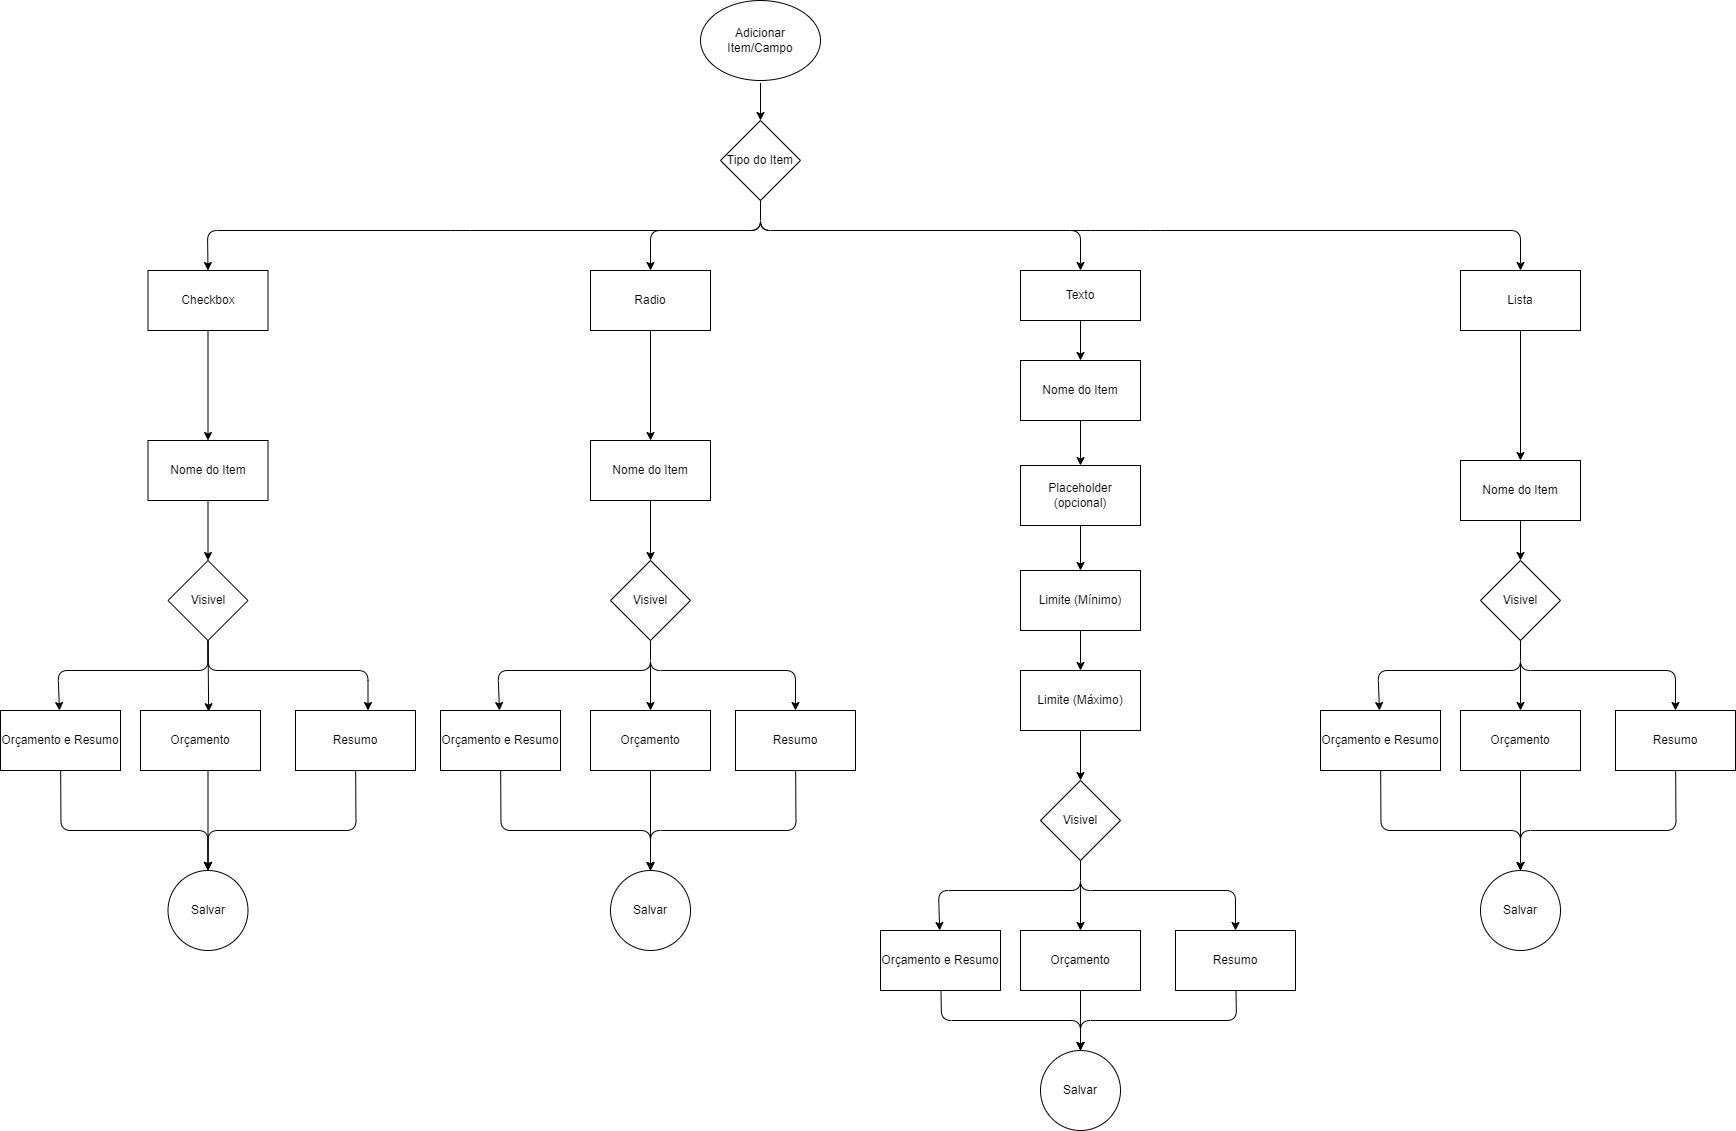

The diagram above was exported from draw.io. Its source (the exported page's mxGraphModel, read from the mxfile embedded in the PNG):
<mxGraphModel dx="1468" dy="344" grid="1" gridSize="10" guides="1" tooltips="1" connect="1" arrows="1" fold="1" page="1" pageScale="1" pageWidth="827" pageHeight="1169" math="0" shadow="0">
  <root>
    <mxCell id="0" />
    <mxCell id="1" parent="0" />
    <mxCell id="4" value="" style="edgeStyle=none;html=1;" parent="1" source="2" target="3" edge="1">
      <mxGeometry relative="1" as="geometry" />
    </mxCell>
    <mxCell id="2" value="Adicionar Item/Campo" style="ellipse;whiteSpace=wrap;html=1;" parent="1" vertex="1">
      <mxGeometry x="270" y="30" width="120" height="80" as="geometry" />
    </mxCell>
    <mxCell id="6" value="" style="edgeStyle=none;html=1;exitX=0.5;exitY=1;exitDx=0;exitDy=0;" parent="1" source="3" target="5" edge="1">
      <mxGeometry relative="1" as="geometry">
        <mxPoint x="330" y="310" as="sourcePoint" />
        <Array as="points">
          <mxPoint x="330" y="260" />
          <mxPoint x="220" y="260" />
          <mxPoint x="220" y="300" />
        </Array>
      </mxGeometry>
    </mxCell>
    <mxCell id="10" value="" style="edgeStyle=none;html=1;exitX=0.5;exitY=1;exitDx=0;exitDy=0;" parent="1" source="3" target="9" edge="1">
      <mxGeometry relative="1" as="geometry">
        <Array as="points">
          <mxPoint x="330" y="260" />
          <mxPoint x="650" y="260" />
        </Array>
      </mxGeometry>
    </mxCell>
    <mxCell id="12" value="" style="edgeStyle=none;html=1;exitX=0.5;exitY=1;exitDx=0;exitDy=0;entryX=0.5;entryY=0;entryDx=0;entryDy=0;" parent="1" source="3" target="11" edge="1">
      <mxGeometry relative="1" as="geometry">
        <Array as="points">
          <mxPoint x="330" y="260" />
          <mxPoint x="30" y="260" />
          <mxPoint x="-223" y="260" />
        </Array>
      </mxGeometry>
    </mxCell>
    <mxCell id="14" value="" style="edgeStyle=none;html=1;exitX=0.5;exitY=1;exitDx=0;exitDy=0;" parent="1" source="3" target="13" edge="1">
      <mxGeometry relative="1" as="geometry">
        <Array as="points">
          <mxPoint x="330" y="260" />
          <mxPoint x="650" y="260" />
          <mxPoint x="720" y="260" />
          <mxPoint x="1090" y="260" />
        </Array>
      </mxGeometry>
    </mxCell>
    <mxCell id="3" value="Tipo do Item" style="rhombus;whiteSpace=wrap;html=1;" parent="1" vertex="1">
      <mxGeometry x="290" y="150" width="80" height="80" as="geometry" />
    </mxCell>
    <mxCell id="89" style="edgeStyle=none;html=1;" parent="1" source="5" target="51" edge="1">
      <mxGeometry relative="1" as="geometry" />
    </mxCell>
    <mxCell id="5" value="Radio" style="whiteSpace=wrap;html=1;" parent="1" vertex="1">
      <mxGeometry x="160" y="300" width="120" height="60" as="geometry" />
    </mxCell>
    <mxCell id="92" style="edgeStyle=none;html=1;" parent="1" source="9" target="64" edge="1">
      <mxGeometry relative="1" as="geometry" />
    </mxCell>
    <mxCell id="9" value="Texto" style="whiteSpace=wrap;html=1;" parent="1" vertex="1">
      <mxGeometry x="590" y="300" width="120" height="50" as="geometry" />
    </mxCell>
    <mxCell id="16" value="" style="edgeStyle=none;html=1;" parent="1" source="11" target="15" edge="1">
      <mxGeometry relative="1" as="geometry" />
    </mxCell>
    <mxCell id="11" value="Checkbox" style="whiteSpace=wrap;html=1;" parent="1" vertex="1">
      <mxGeometry x="-282.5" y="300" width="120" height="60" as="geometry" />
    </mxCell>
    <mxCell id="93" style="edgeStyle=none;html=1;" parent="1" source="13" target="77" edge="1">
      <mxGeometry relative="1" as="geometry" />
    </mxCell>
    <mxCell id="13" value="Lista" style="whiteSpace=wrap;html=1;" parent="1" vertex="1">
      <mxGeometry x="1030" y="300" width="120" height="60" as="geometry" />
    </mxCell>
    <mxCell id="18" value="" style="edgeStyle=none;html=1;" parent="1" source="15" target="17" edge="1">
      <mxGeometry relative="1" as="geometry" />
    </mxCell>
    <mxCell id="15" value="Nome do Item" style="whiteSpace=wrap;html=1;" parent="1" vertex="1">
      <mxGeometry x="-282.5" y="470" width="120" height="60" as="geometry" />
    </mxCell>
    <mxCell id="20" value="" style="edgeStyle=none;html=1;exitX=0.5;exitY=1;exitDx=0;exitDy=0;" parent="1" source="17" edge="1">
      <mxGeometry relative="1" as="geometry">
        <mxPoint x="-62.5" y="740" as="targetPoint" />
        <Array as="points">
          <mxPoint x="-222.5" y="700" />
          <mxPoint x="-62.5" y="700" />
        </Array>
      </mxGeometry>
    </mxCell>
    <mxCell id="22" value="" style="edgeStyle=none;html=1;exitX=0.5;exitY=1;exitDx=0;exitDy=0;entryX=0.568;entryY=0.02;entryDx=0;entryDy=0;entryPerimeter=0;" parent="1" source="17" target="21" edge="1">
      <mxGeometry relative="1" as="geometry">
        <mxPoint x="-222.5" y="730" as="targetPoint" />
        <Array as="points" />
      </mxGeometry>
    </mxCell>
    <mxCell id="24" value="" style="edgeStyle=none;html=1;exitX=0.5;exitY=1;exitDx=0;exitDy=0;" parent="1" source="17" target="23" edge="1">
      <mxGeometry relative="1" as="geometry">
        <Array as="points">
          <mxPoint x="-222.5" y="700" />
          <mxPoint x="-372.5" y="700" />
        </Array>
      </mxGeometry>
    </mxCell>
    <mxCell id="17" value="Visivel" style="rhombus;whiteSpace=wrap;html=1;" parent="1" vertex="1">
      <mxGeometry x="-262.5" y="590" width="80" height="80" as="geometry" />
    </mxCell>
    <mxCell id="26" style="edgeStyle=none;html=1;entryX=0.5;entryY=0;entryDx=0;entryDy=0;" parent="1" source="19" target="25" edge="1">
      <mxGeometry relative="1" as="geometry">
        <Array as="points">
          <mxPoint x="-74.5" y="860" />
          <mxPoint x="-222.5" y="860" />
        </Array>
      </mxGeometry>
    </mxCell>
    <mxCell id="19" value="Resumo" style="whiteSpace=wrap;html=1;" parent="1" vertex="1">
      <mxGeometry x="-135" y="740" width="120" height="60" as="geometry" />
    </mxCell>
    <mxCell id="27" style="edgeStyle=none;html=1;entryX=0.5;entryY=0;entryDx=0;entryDy=0;" parent="1" target="25" edge="1">
      <mxGeometry relative="1" as="geometry">
        <mxPoint x="-222.5" y="800" as="sourcePoint" />
      </mxGeometry>
    </mxCell>
    <mxCell id="21" value="Orçamento" style="whiteSpace=wrap;html=1;" parent="1" vertex="1">
      <mxGeometry x="-290" y="740" width="120" height="60" as="geometry" />
    </mxCell>
    <mxCell id="28" style="edgeStyle=none;html=1;entryX=0.5;entryY=0;entryDx=0;entryDy=0;" parent="1" source="23" target="25" edge="1">
      <mxGeometry relative="1" as="geometry">
        <Array as="points">
          <mxPoint x="-369.5" y="860" />
          <mxPoint x="-222.5" y="860" />
        </Array>
      </mxGeometry>
    </mxCell>
    <mxCell id="23" value="Orçamento e Resumo" style="whiteSpace=wrap;html=1;" parent="1" vertex="1">
      <mxGeometry x="-430" y="740" width="120" height="60" as="geometry" />
    </mxCell>
    <mxCell id="25" value="Salvar" style="ellipse;whiteSpace=wrap;html=1;aspect=fixed;" parent="1" vertex="1">
      <mxGeometry x="-262.5" y="900" width="80" height="80" as="geometry" />
    </mxCell>
    <mxCell id="50" value="" style="edgeStyle=none;html=1;" parent="1" source="51" target="55" edge="1">
      <mxGeometry relative="1" as="geometry" />
    </mxCell>
    <mxCell id="51" value="Nome do Item" style="whiteSpace=wrap;html=1;" parent="1" vertex="1">
      <mxGeometry x="160" y="470" width="120" height="60" as="geometry" />
    </mxCell>
    <mxCell id="52" value="" style="edgeStyle=none;html=1;exitX=0.5;exitY=1;exitDx=0;exitDy=0;entryX=0.5;entryY=0;entryDx=0;entryDy=0;" parent="1" source="55" target="57" edge="1">
      <mxGeometry relative="1" as="geometry">
        <mxPoint x="377.5" y="740" as="targetPoint" />
        <Array as="points">
          <mxPoint x="220" y="700" />
          <mxPoint x="365" y="700" />
        </Array>
      </mxGeometry>
    </mxCell>
    <mxCell id="53" value="" style="edgeStyle=none;html=1;exitX=0.5;exitY=1;exitDx=0;exitDy=0;entryX=0.5;entryY=0;entryDx=0;entryDy=0;" parent="1" source="55" target="59" edge="1">
      <mxGeometry relative="1" as="geometry">
        <mxPoint x="217.5" y="730" as="targetPoint" />
        <Array as="points" />
      </mxGeometry>
    </mxCell>
    <mxCell id="54" value="" style="edgeStyle=none;html=1;exitX=0.5;exitY=1;exitDx=0;exitDy=0;" parent="1" source="55" target="61" edge="1">
      <mxGeometry relative="1" as="geometry">
        <Array as="points">
          <mxPoint x="220" y="700" />
          <mxPoint x="67.5" y="700" />
        </Array>
      </mxGeometry>
    </mxCell>
    <mxCell id="55" value="Visivel" style="rhombus;whiteSpace=wrap;html=1;" parent="1" vertex="1">
      <mxGeometry x="180" y="590" width="80" height="80" as="geometry" />
    </mxCell>
    <mxCell id="56" style="edgeStyle=none;html=1;entryX=0.5;entryY=0;entryDx=0;entryDy=0;" parent="1" source="57" target="62" edge="1">
      <mxGeometry relative="1" as="geometry">
        <Array as="points">
          <mxPoint x="365.5" y="860" />
          <mxPoint x="220" y="860" />
        </Array>
      </mxGeometry>
    </mxCell>
    <mxCell id="57" value="Resumo" style="whiteSpace=wrap;html=1;" parent="1" vertex="1">
      <mxGeometry x="305" y="740" width="120" height="60" as="geometry" />
    </mxCell>
    <mxCell id="58" style="edgeStyle=none;html=1;entryX=0.5;entryY=0;entryDx=0;entryDy=0;" parent="1" target="62" edge="1">
      <mxGeometry relative="1" as="geometry">
        <mxPoint x="220" y="800" as="sourcePoint" />
      </mxGeometry>
    </mxCell>
    <mxCell id="59" value="Orçamento" style="whiteSpace=wrap;html=1;" parent="1" vertex="1">
      <mxGeometry x="160" y="740" width="120" height="60" as="geometry" />
    </mxCell>
    <mxCell id="60" style="edgeStyle=none;html=1;entryX=0.5;entryY=0;entryDx=0;entryDy=0;" parent="1" source="61" target="62" edge="1">
      <mxGeometry relative="1" as="geometry">
        <Array as="points">
          <mxPoint x="70.5" y="860" />
          <mxPoint x="220" y="860" />
        </Array>
      </mxGeometry>
    </mxCell>
    <mxCell id="61" value="Orçamento e Resumo" style="whiteSpace=wrap;html=1;" parent="1" vertex="1">
      <mxGeometry x="10" y="740" width="120" height="60" as="geometry" />
    </mxCell>
    <mxCell id="62" value="Salvar" style="ellipse;whiteSpace=wrap;html=1;aspect=fixed;" parent="1" vertex="1">
      <mxGeometry x="180" y="900" width="80" height="80" as="geometry" />
    </mxCell>
    <mxCell id="95" style="edgeStyle=none;html=1;" edge="1" parent="1" source="64" target="94">
      <mxGeometry relative="1" as="geometry" />
    </mxCell>
    <mxCell id="64" value="Nome do Item" style="whiteSpace=wrap;html=1;" parent="1" vertex="1">
      <mxGeometry x="590" y="390" width="120" height="60" as="geometry" />
    </mxCell>
    <mxCell id="65" value="" style="edgeStyle=none;html=1;exitX=0.5;exitY=1;exitDx=0;exitDy=0;entryX=0.5;entryY=0;entryDx=0;entryDy=0;" parent="1" source="68" target="70" edge="1">
      <mxGeometry relative="1" as="geometry">
        <mxPoint x="817.5" y="960" as="targetPoint" />
        <Array as="points">
          <mxPoint x="650" y="920" />
          <mxPoint x="805" y="920" />
        </Array>
      </mxGeometry>
    </mxCell>
    <mxCell id="66" value="" style="edgeStyle=none;html=1;exitX=0.5;exitY=1;exitDx=0;exitDy=0;entryX=0.5;entryY=0;entryDx=0;entryDy=0;" parent="1" source="68" target="72" edge="1">
      <mxGeometry relative="1" as="geometry">
        <mxPoint x="658" y="950" as="targetPoint" />
        <Array as="points" />
      </mxGeometry>
    </mxCell>
    <mxCell id="67" value="" style="edgeStyle=none;html=1;exitX=0.5;exitY=1;exitDx=0;exitDy=0;" parent="1" source="68" target="74" edge="1">
      <mxGeometry relative="1" as="geometry">
        <Array as="points">
          <mxPoint x="650" y="920" />
          <mxPoint x="508" y="920" />
        </Array>
      </mxGeometry>
    </mxCell>
    <mxCell id="68" value="Visivel" style="rhombus;whiteSpace=wrap;html=1;" parent="1" vertex="1">
      <mxGeometry x="610" y="810" width="80" height="80" as="geometry" />
    </mxCell>
    <mxCell id="69" style="edgeStyle=none;html=1;entryX=0.5;entryY=0;entryDx=0;entryDy=0;" parent="1" source="70" target="75" edge="1">
      <mxGeometry relative="1" as="geometry">
        <Array as="points">
          <mxPoint x="806" y="1050" />
          <mxPoint x="650" y="1050" />
        </Array>
      </mxGeometry>
    </mxCell>
    <mxCell id="70" value="Resumo" style="whiteSpace=wrap;html=1;" parent="1" vertex="1">
      <mxGeometry x="745" y="960" width="120" height="60" as="geometry" />
    </mxCell>
    <mxCell id="71" style="edgeStyle=none;html=1;entryX=0.5;entryY=0;entryDx=0;entryDy=0;exitX=0.5;exitY=1;exitDx=0;exitDy=0;" parent="1" source="72" target="75" edge="1">
      <mxGeometry relative="1" as="geometry">
        <mxPoint x="657.5" y="1020" as="sourcePoint" />
      </mxGeometry>
    </mxCell>
    <mxCell id="72" value="Orçamento" style="whiteSpace=wrap;html=1;" parent="1" vertex="1">
      <mxGeometry x="590" y="960" width="120" height="60" as="geometry" />
    </mxCell>
    <mxCell id="73" style="edgeStyle=none;html=1;entryX=0.5;entryY=0;entryDx=0;entryDy=0;" parent="1" source="74" target="75" edge="1">
      <mxGeometry relative="1" as="geometry">
        <Array as="points">
          <mxPoint x="511" y="1050" />
          <mxPoint x="650" y="1050" />
        </Array>
      </mxGeometry>
    </mxCell>
    <mxCell id="74" value="Orçamento e Resumo" style="whiteSpace=wrap;html=1;" parent="1" vertex="1">
      <mxGeometry x="450" y="960" width="120" height="60" as="geometry" />
    </mxCell>
    <mxCell id="75" value="Salvar" style="ellipse;whiteSpace=wrap;html=1;aspect=fixed;" parent="1" vertex="1">
      <mxGeometry x="610" y="1080" width="80" height="80" as="geometry" />
    </mxCell>
    <mxCell id="76" value="" style="edgeStyle=none;html=1;" parent="1" source="77" target="81" edge="1">
      <mxGeometry relative="1" as="geometry" />
    </mxCell>
    <mxCell id="77" value="Nome do Item" style="whiteSpace=wrap;html=1;" parent="1" vertex="1">
      <mxGeometry x="1030" y="490" width="120" height="60" as="geometry" />
    </mxCell>
    <mxCell id="78" value="" style="edgeStyle=none;html=1;exitX=0.5;exitY=1;exitDx=0;exitDy=0;entryX=0.5;entryY=0;entryDx=0;entryDy=0;" parent="1" source="81" target="83" edge="1">
      <mxGeometry relative="1" as="geometry">
        <mxPoint x="1257.5" y="740" as="targetPoint" />
        <Array as="points">
          <mxPoint x="1090" y="700" />
          <mxPoint x="1245" y="700" />
        </Array>
      </mxGeometry>
    </mxCell>
    <mxCell id="79" value="" style="edgeStyle=none;html=1;exitX=0.5;exitY=1;exitDx=0;exitDy=0;entryX=0.5;entryY=0;entryDx=0;entryDy=0;" parent="1" source="81" target="85" edge="1">
      <mxGeometry relative="1" as="geometry">
        <mxPoint x="1097.5" y="730" as="targetPoint" />
        <Array as="points" />
      </mxGeometry>
    </mxCell>
    <mxCell id="80" value="" style="edgeStyle=none;html=1;exitX=0.5;exitY=1;exitDx=0;exitDy=0;" parent="1" source="81" target="87" edge="1">
      <mxGeometry relative="1" as="geometry">
        <Array as="points">
          <mxPoint x="1090" y="700" />
          <mxPoint x="947.5" y="700" />
        </Array>
      </mxGeometry>
    </mxCell>
    <mxCell id="81" value="Visivel" style="rhombus;whiteSpace=wrap;html=1;" parent="1" vertex="1">
      <mxGeometry x="1050" y="590" width="80" height="80" as="geometry" />
    </mxCell>
    <mxCell id="82" style="edgeStyle=none;html=1;entryX=0.5;entryY=0;entryDx=0;entryDy=0;" parent="1" source="83" target="88" edge="1">
      <mxGeometry relative="1" as="geometry">
        <Array as="points">
          <mxPoint x="1245.5" y="860" />
          <mxPoint x="1090" y="860" />
        </Array>
      </mxGeometry>
    </mxCell>
    <mxCell id="83" value="Resumo" style="whiteSpace=wrap;html=1;" parent="1" vertex="1">
      <mxGeometry x="1185" y="740" width="120" height="60" as="geometry" />
    </mxCell>
    <mxCell id="84" style="edgeStyle=none;html=1;entryX=0.5;entryY=0;entryDx=0;entryDy=0;exitX=0.5;exitY=1;exitDx=0;exitDy=0;" parent="1" source="85" target="88" edge="1">
      <mxGeometry relative="1" as="geometry">
        <mxPoint x="1097.5" y="800" as="sourcePoint" />
      </mxGeometry>
    </mxCell>
    <mxCell id="85" value="Orçamento" style="whiteSpace=wrap;html=1;" parent="1" vertex="1">
      <mxGeometry x="1030" y="740" width="120" height="60" as="geometry" />
    </mxCell>
    <mxCell id="86" style="edgeStyle=none;html=1;entryX=0.5;entryY=0;entryDx=0;entryDy=0;" parent="1" source="87" target="88" edge="1">
      <mxGeometry relative="1" as="geometry">
        <Array as="points">
          <mxPoint x="950.5" y="860" />
          <mxPoint x="1090" y="860" />
        </Array>
      </mxGeometry>
    </mxCell>
    <mxCell id="87" value="Orçamento e Resumo" style="whiteSpace=wrap;html=1;" parent="1" vertex="1">
      <mxGeometry x="890" y="740" width="120" height="60" as="geometry" />
    </mxCell>
    <mxCell id="88" value="Salvar" style="ellipse;whiteSpace=wrap;html=1;aspect=fixed;" parent="1" vertex="1">
      <mxGeometry x="1050" y="900" width="80" height="80" as="geometry" />
    </mxCell>
    <mxCell id="98" style="edgeStyle=none;html=1;entryX=0.5;entryY=0;entryDx=0;entryDy=0;" edge="1" parent="1" source="94" target="96">
      <mxGeometry relative="1" as="geometry" />
    </mxCell>
    <mxCell id="94" value="Placeholder (opcional)" style="whiteSpace=wrap;html=1;" vertex="1" parent="1">
      <mxGeometry x="590" y="495" width="120" height="60" as="geometry" />
    </mxCell>
    <mxCell id="99" style="edgeStyle=none;html=1;entryX=0.5;entryY=0;entryDx=0;entryDy=0;" edge="1" parent="1" source="96" target="97">
      <mxGeometry relative="1" as="geometry" />
    </mxCell>
    <mxCell id="96" value="Limite (Mínimo)" style="whiteSpace=wrap;html=1;" vertex="1" parent="1">
      <mxGeometry x="590" y="600" width="120" height="60" as="geometry" />
    </mxCell>
    <mxCell id="100" style="edgeStyle=none;html=1;entryX=0.5;entryY=0;entryDx=0;entryDy=0;" edge="1" parent="1" source="97" target="68">
      <mxGeometry relative="1" as="geometry" />
    </mxCell>
    <mxCell id="97" value="Limite (Máximo)" style="whiteSpace=wrap;html=1;" vertex="1" parent="1">
      <mxGeometry x="590" y="700" width="120" height="60" as="geometry" />
    </mxCell>
  </root>
</mxGraphModel>